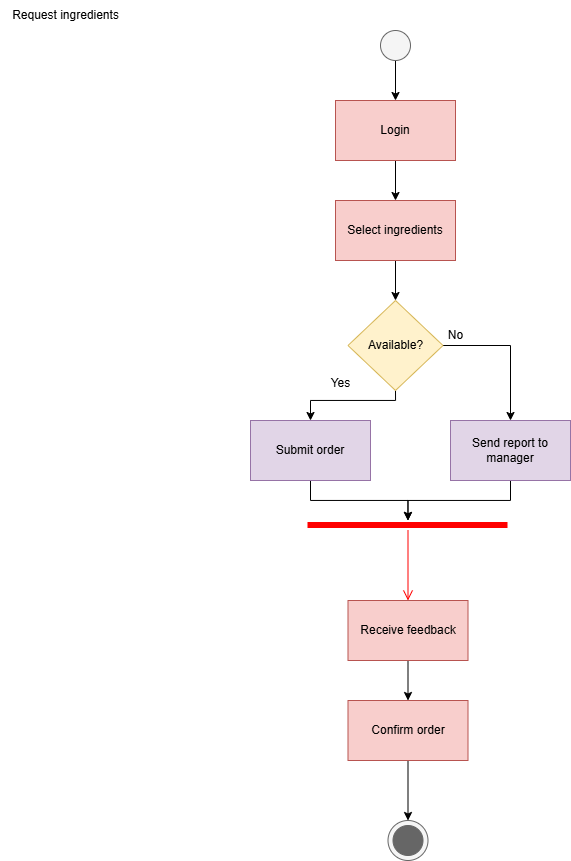

The diagram above was exported from draw.io. Its source (the exported page's mxGraphModel, read from the mxfile embedded in the PNG):
<mxGraphModel dx="1264" dy="907" grid="1" gridSize="10" guides="1" tooltips="1" connect="1" arrows="1" fold="1" page="1" pageScale="1" pageWidth="850" pageHeight="1100" math="0" shadow="0">
  <root>
    <mxCell id="0" />
    <mxCell id="1" parent="0" />
    <mxCell id="nVAvTFYihpqtsn7XBIxt-1" parent="1" style="text;html=1;align=center;verticalAlign=middle;resizable=0;points=[];autosize=1;strokeColor=none;fillColor=none;" value="Request ingredients" vertex="1">
      <mxGeometry height="30" width="130" x="20" y="40" as="geometry" />
    </mxCell>
    <mxCell id="nVAvTFYihpqtsn7XBIxt-20" edge="1" parent="1" source="nVAvTFYihpqtsn7XBIxt-2" style="edgeStyle=orthogonalEdgeStyle;rounded=0;orthogonalLoop=1;jettySize=auto;html=1;" target="nVAvTFYihpqtsn7XBIxt-3" value="">
      <mxGeometry relative="1" as="geometry" />
    </mxCell>
    <mxCell id="nVAvTFYihpqtsn7XBIxt-2" parent="1" style="ellipse;fillColor=#f5f5f5;html=1;fontColor=#333333;strokeColor=#666666;" value="" vertex="1">
      <mxGeometry height="30" width="30" x="400" y="70" as="geometry" />
    </mxCell>
    <mxCell id="nVAvTFYihpqtsn7XBIxt-19" edge="1" parent="1" source="nVAvTFYihpqtsn7XBIxt-3" style="edgeStyle=orthogonalEdgeStyle;rounded=0;orthogonalLoop=1;jettySize=auto;html=1;" target="nVAvTFYihpqtsn7XBIxt-4" value="">
      <mxGeometry relative="1" as="geometry" />
    </mxCell>
    <mxCell id="nVAvTFYihpqtsn7XBIxt-3" parent="1" style="rounded=0;whiteSpace=wrap;html=1;fillColor=#f8cecc;strokeColor=#b85450;" value="Login" vertex="1">
      <mxGeometry height="60" width="120" x="355" y="140" as="geometry" />
    </mxCell>
    <mxCell id="nVAvTFYihpqtsn7XBIxt-18" edge="1" parent="1" source="nVAvTFYihpqtsn7XBIxt-4" style="edgeStyle=orthogonalEdgeStyle;rounded=0;orthogonalLoop=1;jettySize=auto;html=1;exitX=0.5;exitY=1;exitDx=0;exitDy=0;entryX=0.5;entryY=0;entryDx=0;entryDy=0;" target="nVAvTFYihpqtsn7XBIxt-5">
      <mxGeometry relative="1" as="geometry" />
    </mxCell>
    <mxCell id="nVAvTFYihpqtsn7XBIxt-4" parent="1" style="rounded=0;whiteSpace=wrap;html=1;fillColor=#f8cecc;strokeColor=#b85450;" value="Select ingredients" vertex="1">
      <mxGeometry height="60" width="120" x="355" y="240" as="geometry" />
    </mxCell>
    <mxCell id="nVAvTFYihpqtsn7XBIxt-13" edge="1" parent="1" source="nVAvTFYihpqtsn7XBIxt-5" style="edgeStyle=orthogonalEdgeStyle;rounded=0;orthogonalLoop=1;jettySize=auto;html=1;exitX=1;exitY=0.5;exitDx=0;exitDy=0;entryX=0.5;entryY=0;entryDx=0;entryDy=0;" target="nVAvTFYihpqtsn7XBIxt-7">
      <mxGeometry relative="1" as="geometry" />
    </mxCell>
    <mxCell id="nVAvTFYihpqtsn7XBIxt-15" edge="1" parent="1" source="nVAvTFYihpqtsn7XBIxt-5" style="edgeStyle=orthogonalEdgeStyle;rounded=0;orthogonalLoop=1;jettySize=auto;html=1;exitX=0.5;exitY=1;exitDx=0;exitDy=0;entryX=0.5;entryY=0;entryDx=0;entryDy=0;" target="nVAvTFYihpqtsn7XBIxt-6">
      <mxGeometry relative="1" as="geometry">
        <Array as="points">
          <mxPoint x="415" y="440" />
          <mxPoint x="330" y="440" />
        </Array>
      </mxGeometry>
    </mxCell>
    <mxCell id="nVAvTFYihpqtsn7XBIxt-5" parent="1" style="rhombus;whiteSpace=wrap;html=1;fillColor=#fff2cc;strokeColor=#d6b656;" value="Available?" vertex="1">
      <mxGeometry height="90" width="95" x="367.5" y="340" as="geometry" />
    </mxCell>
    <mxCell id="nVAvTFYihpqtsn7XBIxt-23" edge="1" parent="1" source="nVAvTFYihpqtsn7XBIxt-6" style="edgeStyle=orthogonalEdgeStyle;rounded=0;orthogonalLoop=1;jettySize=auto;html=1;exitX=0.5;exitY=1;exitDx=0;exitDy=0;" target="nVAvTFYihpqtsn7XBIxt-21">
      <mxGeometry relative="1" as="geometry" />
    </mxCell>
    <mxCell id="nVAvTFYihpqtsn7XBIxt-6" parent="1" style="rounded=0;whiteSpace=wrap;html=1;fillColor=#e1d5e7;strokeColor=#9673a6;" value="Submit order" vertex="1">
      <mxGeometry height="60" width="120" x="270" y="460" as="geometry" />
    </mxCell>
    <mxCell id="nVAvTFYihpqtsn7XBIxt-24" edge="1" parent="1" source="nVAvTFYihpqtsn7XBIxt-7" style="edgeStyle=orthogonalEdgeStyle;rounded=0;orthogonalLoop=1;jettySize=auto;html=1;" target="nVAvTFYihpqtsn7XBIxt-21" value="">
      <mxGeometry relative="1" as="geometry" />
    </mxCell>
    <mxCell id="nVAvTFYihpqtsn7XBIxt-7" parent="1" style="rounded=0;whiteSpace=wrap;html=1;fillColor=#e1d5e7;strokeColor=#9673a6;" value="Send report to manager" vertex="1">
      <mxGeometry height="60" width="120" x="470" y="460" as="geometry" />
    </mxCell>
    <mxCell id="nVAvTFYihpqtsn7XBIxt-25" edge="1" parent="1" source="nVAvTFYihpqtsn7XBIxt-8" style="edgeStyle=orthogonalEdgeStyle;rounded=0;orthogonalLoop=1;jettySize=auto;html=1;" target="nVAvTFYihpqtsn7XBIxt-9" value="">
      <mxGeometry relative="1" as="geometry" />
    </mxCell>
    <mxCell id="nVAvTFYihpqtsn7XBIxt-8" parent="1" style="rounded=0;whiteSpace=wrap;html=1;fillColor=#f8cecc;strokeColor=#b85450;" value="Receive feedback" vertex="1">
      <mxGeometry height="60" width="120" x="367.5" y="640" as="geometry" />
    </mxCell>
    <mxCell id="nVAvTFYihpqtsn7XBIxt-27" edge="1" parent="1" source="nVAvTFYihpqtsn7XBIxt-9" style="edgeStyle=orthogonalEdgeStyle;rounded=0;orthogonalLoop=1;jettySize=auto;html=1;" target="nVAvTFYihpqtsn7XBIxt-10" value="">
      <mxGeometry relative="1" as="geometry" />
    </mxCell>
    <mxCell id="nVAvTFYihpqtsn7XBIxt-9" parent="1" style="rounded=0;whiteSpace=wrap;html=1;fillColor=#f8cecc;strokeColor=#b85450;" value="Confirm order" vertex="1">
      <mxGeometry height="60" width="120" x="367.5" y="740" as="geometry" />
    </mxCell>
    <mxCell id="nVAvTFYihpqtsn7XBIxt-10" parent="1" style="shape=mxgraph.sysml.actFinal;html=1;verticalLabelPosition=bottom;labelBackgroundColor=#ffffff;verticalAlign=top;fillColor=#f5f5f5;fontColor=#333333;strokeColor=#666666;" value="" vertex="1">
      <mxGeometry height="40" width="40" x="407.5" y="860" as="geometry" />
    </mxCell>
    <mxCell id="nVAvTFYihpqtsn7XBIxt-14" parent="1" style="text;html=1;align=center;verticalAlign=middle;resizable=0;points=[];autosize=1;strokeColor=none;fillColor=none;" value="No" vertex="1">
      <mxGeometry height="30" width="40" x="455" y="360" as="geometry" />
    </mxCell>
    <mxCell id="nVAvTFYihpqtsn7XBIxt-16" parent="1" style="text;html=1;align=center;verticalAlign=middle;resizable=0;points=[];autosize=1;strokeColor=none;fillColor=none;" value="Yes" vertex="1">
      <mxGeometry height="30" width="40" x="340" y="408" as="geometry" />
    </mxCell>
    <mxCell id="nVAvTFYihpqtsn7XBIxt-21" parent="1" style="shape=line;html=1;strokeWidth=6;strokeColor=#ff0000;" value="" vertex="1">
      <mxGeometry height="10" width="200" x="327.5" y="560" as="geometry" />
    </mxCell>
    <mxCell id="nVAvTFYihpqtsn7XBIxt-22" edge="1" parent="1" source="nVAvTFYihpqtsn7XBIxt-21" style="edgeStyle=orthogonalEdgeStyle;html=1;verticalAlign=bottom;endArrow=open;endSize=8;strokeColor=#ff0000;rounded=0;" value="">
      <mxGeometry relative="1" as="geometry">
        <mxPoint x="427.5" y="640" as="targetPoint" />
      </mxGeometry>
    </mxCell>
  </root>
</mxGraphModel>